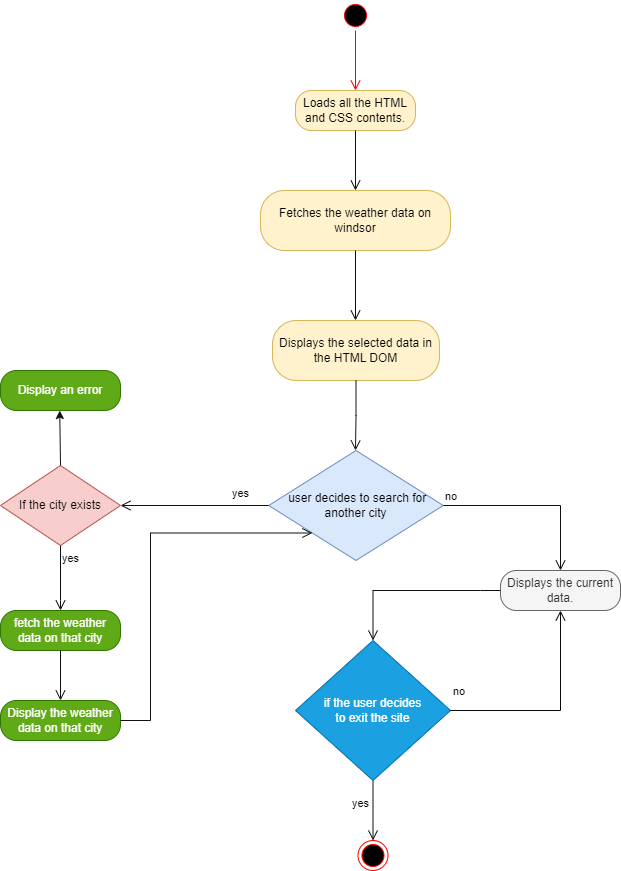

The diagram above was exported from draw.io. Its source (the exported page's mxGraphModel, read from the mxfile embedded in the PNG):
<mxGraphModel dx="756" dy="388" grid="1" gridSize="10" guides="1" tooltips="1" connect="1" arrows="1" fold="1" page="1" pageScale="1" pageWidth="850" pageHeight="1100" math="0" shadow="0">
  <root>
    <mxCell id="0" />
    <mxCell id="1" parent="0" />
    <mxCell id="8ZqbH_LNKSYvi4wI5x1g-1" value="" style="ellipse;html=1;shape=startState;fillColor=#000000;strokeColor=#ff0000;" parent="1" vertex="1">
      <mxGeometry x="410" y="30" width="30" height="30" as="geometry" />
    </mxCell>
    <mxCell id="8ZqbH_LNKSYvi4wI5x1g-2" value="" style="edgeStyle=orthogonalEdgeStyle;html=1;verticalAlign=bottom;endArrow=open;endSize=8;strokeColor=#ff0000;rounded=0;" parent="1" source="8ZqbH_LNKSYvi4wI5x1g-1" edge="1">
      <mxGeometry relative="1" as="geometry">
        <mxPoint x="425" y="120" as="targetPoint" />
      </mxGeometry>
    </mxCell>
    <mxCell id="8ZqbH_LNKSYvi4wI5x1g-3" value="Loads all the HTML and CSS contents." style="rounded=1;whiteSpace=wrap;html=1;arcSize=40;fillColor=#fff2cc;strokeColor=#d6b656;" parent="1" vertex="1">
      <mxGeometry x="365" y="120" width="120" height="40" as="geometry" />
    </mxCell>
    <mxCell id="8ZqbH_LNKSYvi4wI5x1g-4" value="" style="edgeStyle=orthogonalEdgeStyle;html=1;verticalAlign=bottom;endArrow=open;endSize=8;strokeColor=#121111;rounded=0;" parent="1" source="8ZqbH_LNKSYvi4wI5x1g-3" edge="1">
      <mxGeometry relative="1" as="geometry">
        <mxPoint x="425" y="220" as="targetPoint" />
      </mxGeometry>
    </mxCell>
    <mxCell id="8ZqbH_LNKSYvi4wI5x1g-5" value="Fetches the weather data on windsor" style="rounded=1;whiteSpace=wrap;html=1;arcSize=40;fillColor=#fff2cc;strokeColor=#d6b656;" parent="1" vertex="1">
      <mxGeometry x="330" y="220" width="190" height="60" as="geometry" />
    </mxCell>
    <mxCell id="8ZqbH_LNKSYvi4wI5x1g-6" value="" style="edgeStyle=orthogonalEdgeStyle;html=1;verticalAlign=bottom;endArrow=open;endSize=8;strokeColor=#100F0F;rounded=0;" parent="1" source="8ZqbH_LNKSYvi4wI5x1g-5" edge="1">
      <mxGeometry relative="1" as="geometry">
        <mxPoint x="425" y="350" as="targetPoint" />
      </mxGeometry>
    </mxCell>
    <mxCell id="8ZqbH_LNKSYvi4wI5x1g-7" value="Displays the selected data in the HTML DOM" style="rounded=1;whiteSpace=wrap;html=1;arcSize=40;fillColor=#fff2cc;strokeColor=#d6b656;" parent="1" vertex="1">
      <mxGeometry x="342" y="350" width="167" height="60" as="geometry" />
    </mxCell>
    <mxCell id="8ZqbH_LNKSYvi4wI5x1g-8" value="" style="edgeStyle=orthogonalEdgeStyle;html=1;verticalAlign=bottom;endArrow=open;endSize=8;strokeColor=#151414;rounded=0;" parent="1" source="8ZqbH_LNKSYvi4wI5x1g-7" edge="1">
      <mxGeometry relative="1" as="geometry">
        <mxPoint x="425" y="480" as="targetPoint" />
      </mxGeometry>
    </mxCell>
    <mxCell id="8ZqbH_LNKSYvi4wI5x1g-11" value="&amp;nbsp;user decides to search for another city" style="rhombus;whiteSpace=wrap;html=1;fillColor=#dae8fc;strokeColor=#6c8ebf;" parent="1" vertex="1">
      <mxGeometry x="338.25" y="480" width="174.5" height="110" as="geometry" />
    </mxCell>
    <mxCell id="8ZqbH_LNKSYvi4wI5x1g-12" value="no" style="edgeStyle=orthogonalEdgeStyle;html=1;align=left;verticalAlign=bottom;endArrow=open;endSize=8;strokeColor=#100f0f;rounded=0;" parent="1" source="8ZqbH_LNKSYvi4wI5x1g-11" edge="1">
      <mxGeometry x="-1" relative="1" as="geometry">
        <mxPoint x="630" y="600" as="targetPoint" />
        <Array as="points">
          <mxPoint x="630" y="535" />
        </Array>
      </mxGeometry>
    </mxCell>
    <mxCell id="8ZqbH_LNKSYvi4wI5x1g-13" value="yes" style="edgeStyle=orthogonalEdgeStyle;html=1;align=left;verticalAlign=top;endArrow=open;endSize=8;strokeColor=#100f0f;rounded=0;entryX=1;entryY=0.5;entryDx=0;entryDy=0;" parent="1" source="8ZqbH_LNKSYvi4wI5x1g-11" target="8ZqbH_LNKSYvi4wI5x1g-19" edge="1">
      <mxGeometry x="-0.484" y="-25" relative="1" as="geometry">
        <mxPoint x="190" y="535" as="targetPoint" />
        <mxPoint as="offset" />
      </mxGeometry>
    </mxCell>
    <mxCell id="8ZqbH_LNKSYvi4wI5x1g-15" value="fetch the weather data on that city" style="rounded=1;whiteSpace=wrap;html=1;arcSize=40;fillColor=#60a917;strokeColor=#2D7600;fontColor=#ffffff;" parent="1" vertex="1">
      <mxGeometry x="70" y="640" width="120" height="40" as="geometry" />
    </mxCell>
    <mxCell id="8ZqbH_LNKSYvi4wI5x1g-16" value="" style="edgeStyle=orthogonalEdgeStyle;html=1;verticalAlign=bottom;endArrow=open;endSize=8;strokeColor=#121111;rounded=0;" parent="1" source="8ZqbH_LNKSYvi4wI5x1g-15" edge="1">
      <mxGeometry relative="1" as="geometry">
        <mxPoint x="130" y="730" as="targetPoint" />
      </mxGeometry>
    </mxCell>
    <mxCell id="8ZqbH_LNKSYvi4wI5x1g-19" value="If the city exists" style="rhombus;whiteSpace=wrap;html=1;fillColor=#f8cecc;strokeColor=#b85450;" parent="1" vertex="1">
      <mxGeometry x="70" y="495" width="120" height="80" as="geometry" />
    </mxCell>
    <mxCell id="8ZqbH_LNKSYvi4wI5x1g-21" value="yes" style="edgeStyle=orthogonalEdgeStyle;html=1;align=left;verticalAlign=top;endArrow=open;endSize=8;strokeColor=#0d0c0c;rounded=0;entryX=0.5;entryY=0;entryDx=0;entryDy=0;" parent="1" source="8ZqbH_LNKSYvi4wI5x1g-19" target="8ZqbH_LNKSYvi4wI5x1g-15" edge="1">
      <mxGeometry x="-1" relative="1" as="geometry">
        <mxPoint x="110" y="600" as="targetPoint" />
        <Array as="points">
          <mxPoint x="130" y="630" />
          <mxPoint x="130" y="630" />
        </Array>
      </mxGeometry>
    </mxCell>
    <mxCell id="8ZqbH_LNKSYvi4wI5x1g-25" value="Display an error" style="rounded=1;whiteSpace=wrap;html=1;arcSize=40;fillColor=#60a917;strokeColor=#2D7600;fontColor=#ffffff;" parent="1" vertex="1">
      <mxGeometry x="70" y="400" width="120" height="40" as="geometry" />
    </mxCell>
    <mxCell id="8ZqbH_LNKSYvi4wI5x1g-27" value="Display the weather data on that city" style="rounded=1;whiteSpace=wrap;html=1;arcSize=40;fillColor=#60a917;strokeColor=#2D7600;fontColor=#ffffff;" parent="1" vertex="1">
      <mxGeometry x="70" y="730" width="120" height="40" as="geometry" />
    </mxCell>
    <mxCell id="8ZqbH_LNKSYvi4wI5x1g-28" value="" style="edgeStyle=orthogonalEdgeStyle;html=1;verticalAlign=bottom;endArrow=open;endSize=8;strokeColor=#121111;rounded=0;entryX=0;entryY=1;entryDx=0;entryDy=0;" parent="1" source="8ZqbH_LNKSYvi4wI5x1g-27" target="8ZqbH_LNKSYvi4wI5x1g-11" edge="1">
      <mxGeometry relative="1" as="geometry">
        <mxPoint x="130" y="832" as="targetPoint" />
        <Array as="points">
          <mxPoint x="220" y="750" />
          <mxPoint x="220" y="563" />
        </Array>
      </mxGeometry>
    </mxCell>
    <mxCell id="8ZqbH_LNKSYvi4wI5x1g-29" value="Displays the current data." style="rounded=1;whiteSpace=wrap;html=1;arcSize=40;fillColor=#f5f5f5;strokeColor=#666666;fontColor=#333333;" parent="1" vertex="1">
      <mxGeometry x="570" y="600" width="120" height="40" as="geometry" />
    </mxCell>
    <mxCell id="8ZqbH_LNKSYvi4wI5x1g-30" value="" style="edgeStyle=orthogonalEdgeStyle;html=1;verticalAlign=bottom;endArrow=open;endSize=8;strokeColor=#100F0F;rounded=0;entryX=0.5;entryY=0;entryDx=0;entryDy=0;" parent="1" source="8ZqbH_LNKSYvi4wI5x1g-29" target="8ZqbH_LNKSYvi4wI5x1g-31" edge="1">
      <mxGeometry relative="1" as="geometry">
        <mxPoint x="630" y="700" as="targetPoint" />
        <Array as="points">
          <mxPoint x="550" y="620" />
          <mxPoint x="550" y="620" />
        </Array>
      </mxGeometry>
    </mxCell>
    <mxCell id="8ZqbH_LNKSYvi4wI5x1g-31" value="if the user decides &lt;br&gt;to exit the site" style="rhombus;whiteSpace=wrap;html=1;fillColor=#1ba1e2;strokeColor=#006EAF;fontColor=#ffffff;" parent="1" vertex="1">
      <mxGeometry x="365" y="670" width="155" height="140" as="geometry" />
    </mxCell>
    <mxCell id="8ZqbH_LNKSYvi4wI5x1g-32" value="no" style="edgeStyle=orthogonalEdgeStyle;html=1;align=left;verticalAlign=bottom;endArrow=open;endSize=8;strokeColor=#121111;rounded=0;entryX=0.5;entryY=0;entryDx=0;entryDy=0;" parent="1" source="8ZqbH_LNKSYvi4wI5x1g-31" target="8ZqbH_LNKSYvi4wI5x1g-36" edge="1">
      <mxGeometry x="-1" y="111" relative="1" as="geometry">
        <mxPoint x="440" y="890" as="targetPoint" />
        <mxPoint x="-33" y="-80" as="offset" />
      </mxGeometry>
    </mxCell>
    <mxCell id="8ZqbH_LNKSYvi4wI5x1g-33" value="yes" style="edgeStyle=orthogonalEdgeStyle;html=1;align=left;verticalAlign=top;endArrow=open;endSize=8;strokeColor=#0b0a0a;rounded=0;entryX=0.5;entryY=1;entryDx=0;entryDy=0;" parent="1" source="8ZqbH_LNKSYvi4wI5x1g-31" target="8ZqbH_LNKSYvi4wI5x1g-29" edge="1">
      <mxGeometry x="-1" y="-128" relative="1" as="geometry">
        <mxPoint x="443" y="890" as="targetPoint" />
        <mxPoint x="-100" y="-48" as="offset" />
      </mxGeometry>
    </mxCell>
    <mxCell id="8ZqbH_LNKSYvi4wI5x1g-36" value="" style="ellipse;html=1;shape=endState;fillColor=#000000;strokeColor=#ff0000;" parent="1" vertex="1">
      <mxGeometry x="427.5" y="870" width="30" height="30" as="geometry" />
    </mxCell>
    <mxCell id="LAQ6VtXY4s7KEHZNPrZv-1" value="" style="endArrow=classic;html=1;rounded=0;fillColor=#FF3333;strokeColor=#100F0F;exitX=0.5;exitY=0;exitDx=0;exitDy=0;" parent="1" source="8ZqbH_LNKSYvi4wI5x1g-19" edge="1">
      <mxGeometry width="50" height="50" relative="1" as="geometry">
        <mxPoint x="129" y="490" as="sourcePoint" />
        <mxPoint x="129.23" y="440" as="targetPoint" />
      </mxGeometry>
    </mxCell>
  </root>
</mxGraphModel>